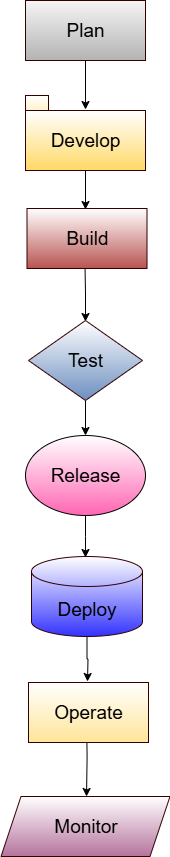

The diagram above was exported from draw.io. Its source (the exported page's mxGraphModel, read from the mxfile embedded in the PNG):
<mxGraphModel dx="2316" dy="1171" grid="0" gridSize="10" guides="1" tooltips="1" connect="1" arrows="1" fold="1" page="1" pageScale="1" pageWidth="850" pageHeight="1100" math="0" shadow="0">
  <root>
    <mxCell id="0" />
    <mxCell id="1" parent="0" />
    <mxCell id="EfKOmx74DNdcj_GFP1MO-2" value="&lt;font style=&quot;font-size: 19px;&quot;&gt;Plan&lt;/font&gt;" style="rounded=0;whiteSpace=wrap;html=1;fillColor=#f5f5f5;strokeColor=#330000;gradientColor=#b3b3b3;" parent="1" vertex="1">
      <mxGeometry x="344" y="31" width="120" height="60" as="geometry" />
    </mxCell>
    <mxCell id="EfKOmx74DNdcj_GFP1MO-5" value="&lt;font style=&quot;font-size: 19px;&quot;&gt;Develop&lt;/font&gt;" style="rounded=0;whiteSpace=wrap;html=1;fillColor=#FFD966;gradientColor=#FFFFFF;strokeColor=#330000;gradientDirection=north;" parent="1" vertex="1">
      <mxGeometry x="344" y="141" width="120" height="60" as="geometry" />
    </mxCell>
    <mxCell id="EfKOmx74DNdcj_GFP1MO-6" value="" style="endArrow=classic;html=1;rounded=0;exitX=0.5;exitY=1;exitDx=0;exitDy=0;" parent="1" source="EfKOmx74DNdcj_GFP1MO-2" edge="1">
      <mxGeometry width="50" height="50" relative="1" as="geometry">
        <mxPoint x="400" y="258" as="sourcePoint" />
        <mxPoint x="404" y="140" as="targetPoint" />
      </mxGeometry>
    </mxCell>
    <mxCell id="EfKOmx74DNdcj_GFP1MO-7" value="" style="rounded=0;whiteSpace=wrap;html=1;fillColor=#fff2cc;gradientColor=#FFFFFF;strokeColor=#330000;gradientDirection=north;" parent="1" vertex="1">
      <mxGeometry x="344" y="126" width="23" height="15" as="geometry" />
    </mxCell>
    <mxCell id="EfKOmx74DNdcj_GFP1MO-8" value="" style="endArrow=classic;html=1;rounded=0;exitX=0.5;exitY=1;exitDx=0;exitDy=0;" parent="1" source="EfKOmx74DNdcj_GFP1MO-5" edge="1">
      <mxGeometry width="50" height="50" relative="1" as="geometry">
        <mxPoint x="400" y="258" as="sourcePoint" />
        <mxPoint x="404" y="240" as="targetPoint" />
      </mxGeometry>
    </mxCell>
    <mxCell id="EfKOmx74DNdcj_GFP1MO-17" value="" style="edgeStyle=orthogonalEdgeStyle;rounded=0;orthogonalLoop=1;jettySize=auto;html=1;" parent="1" edge="1">
      <mxGeometry relative="1" as="geometry">
        <mxPoint x="403.5" y="296" as="sourcePoint" />
        <mxPoint x="404" y="352" as="targetPoint" />
      </mxGeometry>
    </mxCell>
    <mxCell id="wIcIuc1wI3vqEK0PT_vh-13" value="" style="edgeStyle=orthogonalEdgeStyle;rounded=0;orthogonalLoop=1;jettySize=auto;html=1;" edge="1" parent="1" source="EfKOmx74DNdcj_GFP1MO-9" target="wIcIuc1wI3vqEK0PT_vh-3">
      <mxGeometry relative="1" as="geometry" />
    </mxCell>
    <mxCell id="EfKOmx74DNdcj_GFP1MO-9" value="&lt;font style=&quot;font-size: 19px;&quot;&gt;Test&lt;/font&gt;" style="rhombus;whiteSpace=wrap;html=1;fillColor=#6C8EBF;gradientColor=#FFFFFF;strokeColor=#330000;gradientDirection=north;" parent="1" vertex="1">
      <mxGeometry x="347" y="351" width="114" height="80" as="geometry" />
    </mxCell>
    <mxCell id="wIcIuc1wI3vqEK0PT_vh-7" value="" style="edgeStyle=orthogonalEdgeStyle;rounded=0;orthogonalLoop=1;jettySize=auto;html=1;" edge="1" parent="1" source="wIcIuc1wI3vqEK0PT_vh-3">
      <mxGeometry relative="1" as="geometry">
        <mxPoint x="404" y="588" as="targetPoint" />
      </mxGeometry>
    </mxCell>
    <mxCell id="wIcIuc1wI3vqEK0PT_vh-3" value="&lt;font style=&quot;font-size: 19px;&quot;&gt;Release&lt;/font&gt;" style="ellipse;whiteSpace=wrap;html=1;gradientColor=#FF66B3;" vertex="1" parent="1">
      <mxGeometry x="344" y="466" width="120" height="80" as="geometry" />
    </mxCell>
    <mxCell id="wIcIuc1wI3vqEK0PT_vh-10" value="" style="edgeStyle=orthogonalEdgeStyle;rounded=0;orthogonalLoop=1;jettySize=auto;html=1;" edge="1" parent="1" source="wIcIuc1wI3vqEK0PT_vh-8">
      <mxGeometry relative="1" as="geometry">
        <mxPoint x="406" y="712" as="targetPoint" />
      </mxGeometry>
    </mxCell>
    <mxCell id="wIcIuc1wI3vqEK0PT_vh-8" value="&lt;font style=&quot;font-size: 19px;&quot;&gt;Deploy&lt;/font&gt;" style="shape=cylinder3;whiteSpace=wrap;html=1;boundedLbl=1;backgroundOutline=1;size=15;fillColor=#3333FF;gradientColor=#FFFFFF;strokeColor=#330000;gradientDirection=north;" vertex="1" parent="1">
      <mxGeometry x="350" y="587" width="111" height="80" as="geometry" />
    </mxCell>
    <mxCell id="wIcIuc1wI3vqEK0PT_vh-12" value="&lt;font style=&quot;font-size: 19px;&quot;&gt;Build&lt;/font&gt;" style="rounded=0;whiteSpace=wrap;html=1;fillColor=#B85450;gradientColor=#FFFFFF;strokeColor=#330000;gradientDirection=north;" vertex="1" parent="1">
      <mxGeometry x="345.5" y="239" width="120" height="60" as="geometry" />
    </mxCell>
    <mxCell id="wIcIuc1wI3vqEK0PT_vh-17" value="" style="edgeStyle=orthogonalEdgeStyle;rounded=0;orthogonalLoop=1;jettySize=auto;html=1;" edge="1" parent="1">
      <mxGeometry relative="1" as="geometry">
        <mxPoint x="405.067619047619" y="747" as="sourcePoint" />
        <mxPoint x="405.02" y="827" as="targetPoint" />
      </mxGeometry>
    </mxCell>
    <mxCell id="wIcIuc1wI3vqEK0PT_vh-15" value="&lt;font style=&quot;font-size: 19px;&quot;&gt;Operate&lt;/font&gt;" style="rounded=0;whiteSpace=wrap;html=1;gradientColor=#FFFFFF;gradientDirection=north;fillColor=#FFE599;strokeColor=#330000;" vertex="1" parent="1">
      <mxGeometry x="347" y="713" width="120" height="60" as="geometry" />
    </mxCell>
    <mxCell id="wIcIuc1wI3vqEK0PT_vh-18" value="&lt;font style=&quot;font-size: 19px;&quot;&gt;Monitor&lt;/font&gt;" style="shape=parallelogram;perimeter=parallelogramPerimeter;whiteSpace=wrap;html=1;fixedSize=1;gradientColor=#FFFFFF;gradientDirection=north;fillColor=#B5739D;strokeColor=#330000;" vertex="1" parent="1">
      <mxGeometry x="319.5" y="827" width="169" height="60" as="geometry" />
    </mxCell>
  </root>
</mxGraphModel>